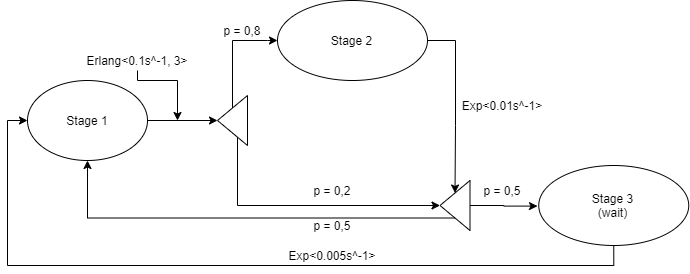

The diagram above was exported from draw.io. Its source (the exported page's mxGraphModel, read from the mxfile embedded in the PNG):
<mxGraphModel dx="580" dy="599" grid="1" gridSize="10" guides="1" tooltips="1" connect="1" arrows="1" fold="1" page="1" pageScale="1" pageWidth="827" pageHeight="1169" math="0" shadow="0">
  <root>
    <mxCell id="0" />
    <mxCell id="1" parent="0" />
    <mxCell id="1Vt526IHi9XOZCo6x7AC-11" style="edgeStyle=orthogonalEdgeStyle;rounded=0;orthogonalLoop=1;jettySize=auto;html=1;exitX=1;exitY=0.5;exitDx=0;exitDy=0;entryX=1;entryY=0.5;entryDx=0;entryDy=0;" edge="1" parent="1" source="1Vt526IHi9XOZCo6x7AC-1" target="1Vt526IHi9XOZCo6x7AC-8">
      <mxGeometry relative="1" as="geometry" />
    </mxCell>
    <mxCell id="1Vt526IHi9XOZCo6x7AC-1" value="" style="ellipse;whiteSpace=wrap;html=1;" vertex="1" parent="1">
      <mxGeometry x="70" y="140" width="120" height="80" as="geometry" />
    </mxCell>
    <mxCell id="1Vt526IHi9XOZCo6x7AC-2" value="Stage 1" style="text;html=1;strokeColor=none;fillColor=none;align=center;verticalAlign=middle;whiteSpace=wrap;rounded=0;" vertex="1" parent="1">
      <mxGeometry x="105" y="170" width="50" height="20" as="geometry" />
    </mxCell>
    <mxCell id="1Vt526IHi9XOZCo6x7AC-6" value="" style="ellipse;whiteSpace=wrap;html=1;" vertex="1" parent="1">
      <mxGeometry x="320" y="60" width="150" height="80" as="geometry" />
    </mxCell>
    <mxCell id="1Vt526IHi9XOZCo6x7AC-14" style="edgeStyle=orthogonalEdgeStyle;rounded=0;orthogonalLoop=1;jettySize=auto;html=1;entryX=0.5;entryY=1;entryDx=0;entryDy=0;" edge="1" parent="1" source="1Vt526IHi9XOZCo6x7AC-7" target="1Vt526IHi9XOZCo6x7AC-12">
      <mxGeometry relative="1" as="geometry">
        <Array as="points">
          <mxPoint x="498" y="100" />
          <mxPoint x="498" y="185" />
          <mxPoint x="498" y="185" />
        </Array>
      </mxGeometry>
    </mxCell>
    <mxCell id="1Vt526IHi9XOZCo6x7AC-7" value="Stage 2" style="text;html=1;strokeColor=none;fillColor=none;align=center;verticalAlign=middle;whiteSpace=wrap;rounded=0;" vertex="1" parent="1">
      <mxGeometry x="318.75" y="70" width="151.25" height="60" as="geometry" />
    </mxCell>
    <mxCell id="1Vt526IHi9XOZCo6x7AC-10" style="edgeStyle=orthogonalEdgeStyle;rounded=0;orthogonalLoop=1;jettySize=auto;html=1;exitX=0.5;exitY=1;exitDx=0;exitDy=0;" edge="1" parent="1" source="1Vt526IHi9XOZCo6x7AC-8">
      <mxGeometry relative="1" as="geometry">
        <mxPoint x="320" y="100" as="targetPoint" />
        <Array as="points">
          <mxPoint x="275" y="100" />
          <mxPoint x="310" y="100" />
          <mxPoint x="310" y="100" />
        </Array>
      </mxGeometry>
    </mxCell>
    <mxCell id="1Vt526IHi9XOZCo6x7AC-13" style="edgeStyle=orthogonalEdgeStyle;rounded=0;orthogonalLoop=1;jettySize=auto;html=1;exitX=0.5;exitY=0;exitDx=0;exitDy=0;entryX=1;entryY=0.5;entryDx=0;entryDy=0;" edge="1" parent="1" source="1Vt526IHi9XOZCo6x7AC-8" target="1Vt526IHi9XOZCo6x7AC-12">
      <mxGeometry relative="1" as="geometry">
        <Array as="points">
          <mxPoint x="280" y="193" />
          <mxPoint x="280" y="265" />
        </Array>
      </mxGeometry>
    </mxCell>
    <mxCell id="1Vt526IHi9XOZCo6x7AC-8" value="" style="triangle;whiteSpace=wrap;html=1;direction=west;" vertex="1" parent="1">
      <mxGeometry x="260" y="155" width="30" height="50" as="geometry" />
    </mxCell>
    <mxCell id="1Vt526IHi9XOZCo6x7AC-15" style="edgeStyle=orthogonalEdgeStyle;rounded=0;orthogonalLoop=1;jettySize=auto;html=1;exitX=0.5;exitY=0;exitDx=0;exitDy=0;entryX=0.5;entryY=1;entryDx=0;entryDy=0;" edge="1" parent="1" source="1Vt526IHi9XOZCo6x7AC-12" target="1Vt526IHi9XOZCo6x7AC-1">
      <mxGeometry relative="1" as="geometry" />
    </mxCell>
    <mxCell id="1Vt526IHi9XOZCo6x7AC-16" style="edgeStyle=orthogonalEdgeStyle;rounded=0;orthogonalLoop=1;jettySize=auto;html=1;exitX=0;exitY=0.5;exitDx=0;exitDy=0;" edge="1" parent="1" source="1Vt526IHi9XOZCo6x7AC-12">
      <mxGeometry relative="1" as="geometry">
        <mxPoint x="580" y="265.5882352941177" as="targetPoint" />
      </mxGeometry>
    </mxCell>
    <mxCell id="1Vt526IHi9XOZCo6x7AC-12" value="" style="triangle;whiteSpace=wrap;html=1;direction=west;" vertex="1" parent="1">
      <mxGeometry x="482.5" y="240" width="30" height="50" as="geometry" />
    </mxCell>
    <mxCell id="1Vt526IHi9XOZCo6x7AC-20" style="edgeStyle=orthogonalEdgeStyle;rounded=0;orthogonalLoop=1;jettySize=auto;html=1;exitX=0.5;exitY=1;exitDx=0;exitDy=0;entryX=0;entryY=0.5;entryDx=0;entryDy=0;" edge="1" parent="1" source="1Vt526IHi9XOZCo6x7AC-17" target="1Vt526IHi9XOZCo6x7AC-1">
      <mxGeometry relative="1" as="geometry" />
    </mxCell>
    <mxCell id="1Vt526IHi9XOZCo6x7AC-17" value="" style="ellipse;whiteSpace=wrap;html=1;" vertex="1" parent="1">
      <mxGeometry x="581.25" y="225" width="150" height="80" as="geometry" />
    </mxCell>
    <mxCell id="1Vt526IHi9XOZCo6x7AC-18" value="Stage 3&lt;br&gt;(wait)" style="text;html=1;strokeColor=none;fillColor=none;align=center;verticalAlign=middle;whiteSpace=wrap;rounded=0;" vertex="1" parent="1">
      <mxGeometry x="580" y="235" width="151.25" height="60" as="geometry" />
    </mxCell>
    <mxCell id="1Vt526IHi9XOZCo6x7AC-34" style="edgeStyle=orthogonalEdgeStyle;rounded=0;orthogonalLoop=1;jettySize=auto;html=1;exitX=0.5;exitY=1;exitDx=0;exitDy=0;" edge="1" parent="1" source="1Vt526IHi9XOZCo6x7AC-21">
      <mxGeometry relative="1" as="geometry">
        <mxPoint x="220" y="180" as="targetPoint" />
        <Array as="points">
          <mxPoint x="180" y="140" />
          <mxPoint x="220" y="140" />
        </Array>
      </mxGeometry>
    </mxCell>
    <mxCell id="1Vt526IHi9XOZCo6x7AC-21" value="Erlang&amp;lt;0.1s^-1, 3&amp;gt;" style="text;html=1;strokeColor=none;fillColor=none;align=center;verticalAlign=middle;whiteSpace=wrap;rounded=0;" vertex="1" parent="1">
      <mxGeometry x="120" y="110" width="120" height="20" as="geometry" />
    </mxCell>
    <mxCell id="1Vt526IHi9XOZCo6x7AC-28" value="Exp&amp;lt;0.01s^-1&amp;gt;" style="text;html=1;strokeColor=none;fillColor=none;align=center;verticalAlign=middle;whiteSpace=wrap;rounded=0;" vertex="1" parent="1">
      <mxGeometry x="505" y="155" width="80" height="20" as="geometry" />
    </mxCell>
    <mxCell id="1Vt526IHi9XOZCo6x7AC-29" value="p = 0,5" style="text;html=1;strokeColor=none;fillColor=none;align=center;verticalAlign=middle;whiteSpace=wrap;rounded=0;" vertex="1" parent="1">
      <mxGeometry x="520" y="240" width="50" height="20" as="geometry" />
    </mxCell>
    <mxCell id="1Vt526IHi9XOZCo6x7AC-31" value="p = 0,5" style="text;html=1;strokeColor=none;fillColor=none;align=center;verticalAlign=middle;whiteSpace=wrap;rounded=0;" vertex="1" parent="1">
      <mxGeometry x="350" y="275" width="50" height="20" as="geometry" />
    </mxCell>
    <mxCell id="1Vt526IHi9XOZCo6x7AC-32" value="p = 0,2" style="text;html=1;strokeColor=none;fillColor=none;align=center;verticalAlign=middle;whiteSpace=wrap;rounded=0;" vertex="1" parent="1">
      <mxGeometry x="350" y="240" width="50" height="20" as="geometry" />
    </mxCell>
    <mxCell id="1Vt526IHi9XOZCo6x7AC-33" value="p = 0,8" style="text;html=1;strokeColor=none;fillColor=none;align=center;verticalAlign=middle;whiteSpace=wrap;rounded=0;" vertex="1" parent="1">
      <mxGeometry x="260" y="80" width="50" height="20" as="geometry" />
    </mxCell>
    <mxCell id="1Vt526IHi9XOZCo6x7AC-37" value="Exp&amp;lt;0.005s^-1&amp;gt;" style="text;html=1;strokeColor=none;fillColor=none;align=center;verticalAlign=middle;whiteSpace=wrap;rounded=0;" vertex="1" parent="1">
      <mxGeometry x="335" y="305" width="80" height="20" as="geometry" />
    </mxCell>
  </root>
</mxGraphModel>